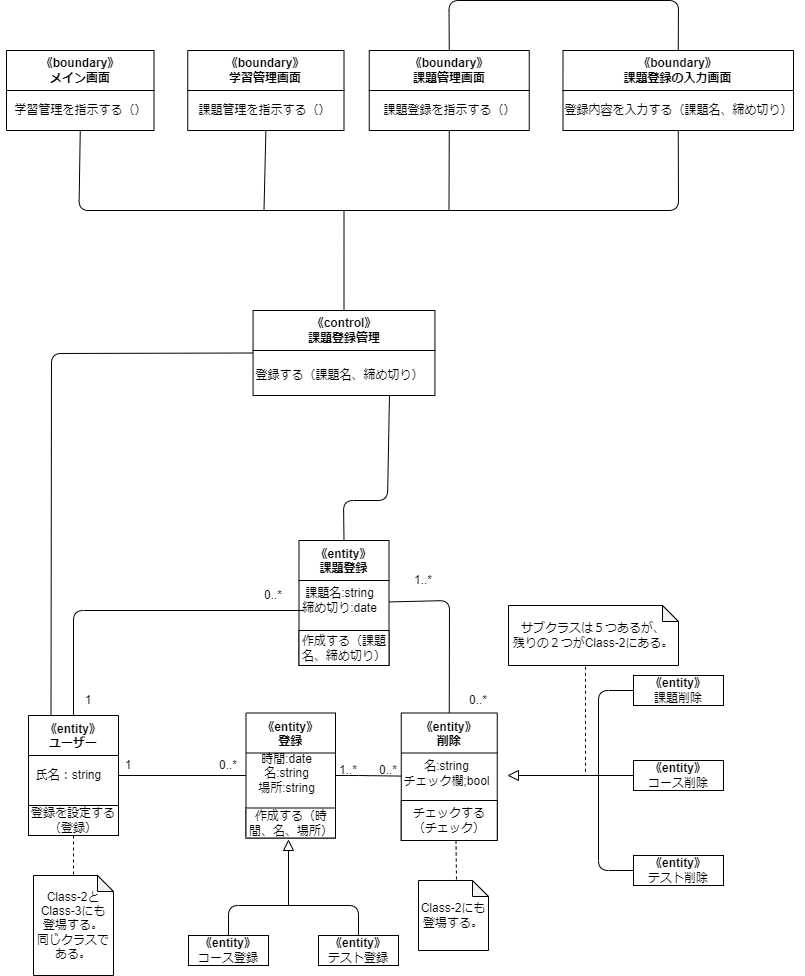

The diagram above was exported from draw.io. Its source (the exported page's mxGraphModel, read from the mxfile embedded in the PNG):
<mxGraphModel dx="1255" dy="738" grid="1" gridSize="10" guides="1" tooltips="1" connect="1" arrows="1" fold="1" page="1" pageScale="1" pageWidth="827" pageHeight="1169" math="0" shadow="0">
  <root>
    <mxCell id="0" />
    <mxCell id="1" parent="0" />
    <mxCell id="2" value="《entity》&#10;登録" style="swimlane;startSize=40;" vertex="1" parent="1">
      <mxGeometry x="262.5" y="752.5" width="89.5" height="125" as="geometry" />
    </mxCell>
    <mxCell id="3" value="時間:date&lt;br&gt;名:string&lt;br&gt;場所:string" style="text;html=1;align=center;verticalAlign=middle;resizable=0;points=[];autosize=1;strokeColor=none;fillColor=none;" vertex="1" parent="2">
      <mxGeometry y="30" width="80" height="60" as="geometry" />
    </mxCell>
    <mxCell id="4" value="作成する（時間、名、場所）" style="rounded=0;whiteSpace=wrap;html=1;" vertex="1" parent="2">
      <mxGeometry y="95" width="89.5" height="30" as="geometry" />
    </mxCell>
    <mxCell id="5" value="《entity》&#10;課題登録" style="swimlane;startSize=40;" vertex="1" parent="1">
      <mxGeometry x="315.5" y="580" width="90" height="125" as="geometry" />
    </mxCell>
    <mxCell id="6" value="課題名:string&lt;br&gt;締め切り:date" style="text;html=1;align=center;verticalAlign=middle;resizable=0;points=[];autosize=1;strokeColor=none;fillColor=none;" vertex="1" parent="5">
      <mxGeometry x="-10" y="40" width="100" height="40" as="geometry" />
    </mxCell>
    <mxCell id="7" value="作成する（課題名、締め切り）" style="rounded=0;whiteSpace=wrap;html=1;" vertex="1" parent="5">
      <mxGeometry y="90" width="90" height="35" as="geometry" />
    </mxCell>
    <mxCell id="8" value="《entity》&#10;削除" style="swimlane;startSize=40;" vertex="1" parent="1">
      <mxGeometry x="417.75" y="752.5" width="96" height="127.5" as="geometry" />
    </mxCell>
    <mxCell id="9" value="名:string&lt;br&gt;チェック欄;bool" style="text;html=1;align=center;verticalAlign=middle;resizable=0;points=[];autosize=1;strokeColor=none;fillColor=none;" vertex="1" parent="8">
      <mxGeometry x="-10" y="40" width="110" height="40" as="geometry" />
    </mxCell>
    <mxCell id="10" value="チェックする（チェック）" style="rounded=0;whiteSpace=wrap;html=1;" vertex="1" parent="8">
      <mxGeometry y="87.5" width="96" height="40" as="geometry" />
    </mxCell>
    <mxCell id="11" value="" style="endArrow=none;html=1;entryX=0.5;entryY=0;entryDx=0;entryDy=0;" edge="1" parent="1" source="5" target="8">
      <mxGeometry width="50" height="50" relative="1" as="geometry">
        <mxPoint x="375" y="665" as="sourcePoint" />
        <mxPoint x="425" y="615" as="targetPoint" />
        <Array as="points">
          <mxPoint x="466" y="640" />
        </Array>
      </mxGeometry>
    </mxCell>
    <mxCell id="12" value="&lt;span style=&quot;font-weight: 700;&quot;&gt;《entity》&lt;/span&gt;&lt;br&gt;課題削除" style="rounded=0;whiteSpace=wrap;html=1;" vertex="1" parent="1">
      <mxGeometry x="650" y="715" width="90" height="30" as="geometry" />
    </mxCell>
    <mxCell id="13" value="&lt;span style=&quot;font-weight: 700;&quot;&gt;《entity》&lt;/span&gt;&lt;br&gt;コース削除" style="rounded=0;whiteSpace=wrap;html=1;" vertex="1" parent="1">
      <mxGeometry x="650" y="800" width="90" height="30" as="geometry" />
    </mxCell>
    <mxCell id="14" value="&lt;span style=&quot;font-weight: 700;&quot;&gt;《entity》&lt;/span&gt;&lt;br&gt;テスト削除" style="rounded=0;whiteSpace=wrap;html=1;" vertex="1" parent="1">
      <mxGeometry x="650" y="895" width="90" height="30" as="geometry" />
    </mxCell>
    <mxCell id="15" value="" style="endArrow=none;html=1;" edge="1" parent="1" source="2" target="8">
      <mxGeometry width="50" height="50" relative="1" as="geometry">
        <mxPoint x="350" y="850" as="sourcePoint" />
        <mxPoint x="395" y="805" as="targetPoint" />
        <Array as="points">
          <mxPoint x="375" y="815" />
        </Array>
      </mxGeometry>
    </mxCell>
    <mxCell id="16" value="&lt;span style=&quot;font-weight: 700;&quot;&gt;《entity》&lt;/span&gt;&lt;br&gt;コース登録" style="rounded=0;whiteSpace=wrap;html=1;" vertex="1" parent="1">
      <mxGeometry x="205" y="975" width="80" height="30" as="geometry" />
    </mxCell>
    <mxCell id="17" value="&lt;span style=&quot;font-weight: 700;&quot;&gt;《entity》&lt;/span&gt;&lt;br&gt;テスト登録" style="rounded=0;whiteSpace=wrap;html=1;" vertex="1" parent="1">
      <mxGeometry x="335" y="975" width="80" height="30" as="geometry" />
    </mxCell>
    <mxCell id="18" value="1..*" style="text;html=1;strokeColor=none;fillColor=none;align=center;verticalAlign=middle;whiteSpace=wrap;rounded=0;" vertex="1" parent="1">
      <mxGeometry x="410" y="605" width="60" height="30" as="geometry" />
    </mxCell>
    <mxCell id="19" value="1..*" style="text;html=1;strokeColor=none;fillColor=none;align=center;verticalAlign=middle;whiteSpace=wrap;rounded=0;" vertex="1" parent="1">
      <mxGeometry x="335" y="795" width="60" height="30" as="geometry" />
    </mxCell>
    <mxCell id="20" value="0..*" style="text;html=1;strokeColor=none;fillColor=none;align=center;verticalAlign=middle;whiteSpace=wrap;rounded=0;" vertex="1" parent="1">
      <mxGeometry x="375" y="795" width="60" height="30" as="geometry" />
    </mxCell>
    <mxCell id="21" value="0..*" style="text;html=1;strokeColor=none;fillColor=none;align=center;verticalAlign=middle;whiteSpace=wrap;rounded=0;" vertex="1" parent="1">
      <mxGeometry x="465" y="725" width="60" height="30" as="geometry" />
    </mxCell>
    <mxCell id="22" value="" style="endArrow=none;html=1;exitX=0.5;exitY=0;exitDx=0;exitDy=0;entryX=0.5;entryY=0;entryDx=0;entryDy=0;" edge="1" parent="1" source="16" target="17">
      <mxGeometry width="50" height="50" relative="1" as="geometry">
        <mxPoint x="405" y="865" as="sourcePoint" />
        <mxPoint x="455" y="815" as="targetPoint" />
        <Array as="points">
          <mxPoint x="245" y="945" />
          <mxPoint x="375" y="945" />
        </Array>
      </mxGeometry>
    </mxCell>
    <mxCell id="23" value="" style="endArrow=none;html=1;entryX=0;entryY=0.5;entryDx=0;entryDy=0;exitX=0;exitY=0.5;exitDx=0;exitDy=0;" edge="1" parent="1" source="14" target="12">
      <mxGeometry width="50" height="50" relative="1" as="geometry">
        <mxPoint x="615" y="875" as="sourcePoint" />
        <mxPoint x="615" y="795" as="targetPoint" />
        <Array as="points">
          <mxPoint x="615" y="910" />
          <mxPoint x="615" y="730" />
        </Array>
      </mxGeometry>
    </mxCell>
    <mxCell id="24" value="" style="endArrow=none;html=1;entryX=0;entryY=0.5;entryDx=0;entryDy=0;exitX=0;exitY=0.5;exitDx=0;exitDy=0;" edge="1" parent="1" source="25" target="13">
      <mxGeometry width="50" height="50" relative="1" as="geometry">
        <mxPoint x="555" y="815" as="sourcePoint" />
        <mxPoint x="565" y="775" as="targetPoint" />
      </mxGeometry>
    </mxCell>
    <mxCell id="25" value="" style="triangle;whiteSpace=wrap;html=1;direction=west;" vertex="1" parent="1">
      <mxGeometry x="525" y="810" width="10" height="10" as="geometry" />
    </mxCell>
    <mxCell id="26" value="《entity》&#10;ユーザー" style="swimlane;startSize=40;" vertex="1" parent="1">
      <mxGeometry x="45" y="755" width="90" height="120" as="geometry">
        <mxRectangle x="25" y="210" width="90" height="30" as="alternateBounds" />
      </mxGeometry>
    </mxCell>
    <mxCell id="27" value="氏名：string" style="text;html=1;align=center;verticalAlign=middle;resizable=0;points=[];autosize=1;strokeColor=none;fillColor=none;" vertex="1" parent="26">
      <mxGeometry x="-5" y="45" width="90" height="30" as="geometry" />
    </mxCell>
    <mxCell id="28" value="登録を設定する（登録）" style="rounded=0;whiteSpace=wrap;html=1;" vertex="1" parent="26">
      <mxGeometry y="90" width="90" height="30" as="geometry" />
    </mxCell>
    <mxCell id="29" value="" style="endArrow=none;html=1;" edge="1" parent="1" source="26" target="2">
      <mxGeometry width="50" height="50" relative="1" as="geometry">
        <mxPoint x="205" y="845" as="sourcePoint" />
        <mxPoint x="215" y="875" as="targetPoint" />
      </mxGeometry>
    </mxCell>
    <mxCell id="30" value="1" style="text;html=1;strokeColor=none;fillColor=none;align=center;verticalAlign=middle;whiteSpace=wrap;rounded=0;" vertex="1" parent="1">
      <mxGeometry x="115" y="790" width="60" height="30" as="geometry" />
    </mxCell>
    <mxCell id="31" value="0..*" style="text;html=1;strokeColor=none;fillColor=none;align=center;verticalAlign=middle;whiteSpace=wrap;rounded=0;" vertex="1" parent="1">
      <mxGeometry x="215" y="790" width="60" height="30" as="geometry" />
    </mxCell>
    <mxCell id="32" value="" style="endArrow=none;html=1;exitX=0.5;exitY=0;exitDx=0;exitDy=0;entryX=1;entryY=1;entryDx=0;entryDy=0;" edge="1" parent="1" source="26" target="34">
      <mxGeometry width="50" height="50" relative="1" as="geometry">
        <mxPoint x="275" y="755" as="sourcePoint" />
        <mxPoint x="325" y="705" as="targetPoint" />
        <Array as="points">
          <mxPoint x="90" y="650" />
        </Array>
      </mxGeometry>
    </mxCell>
    <mxCell id="33" value="1" style="text;html=1;strokeColor=none;fillColor=none;align=center;verticalAlign=middle;whiteSpace=wrap;rounded=0;" vertex="1" parent="1">
      <mxGeometry x="75" y="725" width="60" height="30" as="geometry" />
    </mxCell>
    <mxCell id="34" value="0..*" style="text;html=1;strokeColor=none;fillColor=none;align=center;verticalAlign=middle;whiteSpace=wrap;rounded=0;" vertex="1" parent="1">
      <mxGeometry x="260" y="620" width="60" height="30" as="geometry" />
    </mxCell>
    <mxCell id="35" value="" style="endArrow=none;dashed=1;html=1;exitX=0.5;exitY=1;exitDx=0;exitDy=0;entryX=0.5;entryY=0;entryDx=0;entryDy=0;entryPerimeter=0;" edge="1" parent="1" source="26" target="36">
      <mxGeometry width="50" height="50" relative="1" as="geometry">
        <mxPoint x="245" y="885" as="sourcePoint" />
        <mxPoint x="93" y="905" as="targetPoint" />
      </mxGeometry>
    </mxCell>
    <mxCell id="36" value="Class-2と&lt;br&gt;Class-3にも&lt;br&gt;登場する。&lt;br&gt;同じクラスである。" style="shape=note;whiteSpace=wrap;html=1;backgroundOutline=1;darkOpacity=0.05;size=16;" vertex="1" parent="1">
      <mxGeometry x="50" y="915" width="80" height="100" as="geometry" />
    </mxCell>
    <mxCell id="37" value="" style="endArrow=none;dashed=1;html=1;exitX=0.5;exitY=1;exitDx=0;exitDy=0;" edge="1" parent="1">
      <mxGeometry width="50" height="50" relative="1" as="geometry">
        <mxPoint x="472.5" y="880" as="sourcePoint" />
        <mxPoint x="473" y="920" as="targetPoint" />
      </mxGeometry>
    </mxCell>
    <mxCell id="38" value="Class-2にも&lt;br&gt;登場する。" style="shape=note;whiteSpace=wrap;html=1;backgroundOutline=1;darkOpacity=0.05;size=16;" vertex="1" parent="1">
      <mxGeometry x="435" y="920" width="70" height="70" as="geometry" />
    </mxCell>
    <mxCell id="39" value="" style="endArrow=none;dashed=1;html=1;exitX=0.453;exitY=1.022;exitDx=0;exitDy=0;exitPerimeter=0;" edge="1" parent="1" source="40">
      <mxGeometry width="50" height="50" relative="1" as="geometry">
        <mxPoint x="602" y="745" as="sourcePoint" />
        <mxPoint x="602" y="815" as="targetPoint" />
      </mxGeometry>
    </mxCell>
    <mxCell id="40" value="サブクラスは５つあるが、&lt;br&gt;残りの２つがClass-2にある。" style="shape=note;whiteSpace=wrap;html=1;backgroundOutline=1;darkOpacity=0.05;size=16;" vertex="1" parent="1">
      <mxGeometry x="525" y="645" width="170" height="60" as="geometry" />
    </mxCell>
    <mxCell id="41" value="&lt;span style=&quot;&quot;&gt;《control》&lt;br&gt;課題登録管理&lt;br&gt;&lt;/span&gt;" style="swimlane;whiteSpace=wrap;html=1;startSize=40;" vertex="1" parent="1">
      <mxGeometry x="269.56" y="350" width="181.88" height="85" as="geometry" />
    </mxCell>
    <mxCell id="42" value="登録する（課題名、締め切り）" style="text;html=1;align=center;verticalAlign=middle;resizable=0;points=[];autosize=1;strokeColor=none;fillColor=none;" vertex="1" parent="41">
      <mxGeometry x="-8.120000000000001" y="50" width="190" height="30" as="geometry" />
    </mxCell>
    <mxCell id="43" value="《boundary》&lt;br&gt;メイン画面" style="swimlane;whiteSpace=wrap;html=1;startSize=40;" vertex="1" parent="1">
      <mxGeometry x="23" y="90" width="147.5" height="80" as="geometry" />
    </mxCell>
    <mxCell id="44" value="学習管理を指示する（）" style="text;html=1;align=center;verticalAlign=middle;resizable=0;points=[];autosize=1;strokeColor=none;fillColor=none;" vertex="1" parent="43">
      <mxGeometry x="-6.25" y="45" width="160" height="30" as="geometry" />
    </mxCell>
    <mxCell id="45" value="《boundary》&lt;br&gt;学習管理画面" style="swimlane;whiteSpace=wrap;html=1;startSize=40;" vertex="1" parent="1">
      <mxGeometry x="204.25" y="90" width="156.25" height="80" as="geometry" />
    </mxCell>
    <mxCell id="46" value="課題管理を指示する（）" style="text;html=1;align=center;verticalAlign=middle;resizable=0;points=[];autosize=1;strokeColor=none;fillColor=none;" vertex="1" parent="45">
      <mxGeometry x="-3.75" y="45" width="160" height="30" as="geometry" />
    </mxCell>
    <mxCell id="47" value="《boundary》&lt;br&gt;課題管理画面" style="swimlane;whiteSpace=wrap;html=1;startSize=40;" vertex="1" parent="1">
      <mxGeometry x="385.75" y="90" width="160" height="80" as="geometry" />
    </mxCell>
    <mxCell id="48" value="課題登録を指示する（）" style="text;html=1;align=center;verticalAlign=middle;resizable=0;points=[];autosize=1;strokeColor=none;fillColor=none;" vertex="1" parent="47">
      <mxGeometry y="45" width="160" height="30" as="geometry" />
    </mxCell>
    <mxCell id="49" value="《boundary》&lt;br&gt;課題登録の入力画面" style="swimlane;whiteSpace=wrap;html=1;startSize=40;" vertex="1" parent="1">
      <mxGeometry x="579.5" y="90" width="230.5" height="80" as="geometry" />
    </mxCell>
    <mxCell id="50" value="登録内容を入力する（課題名、締め切り）" style="text;html=1;align=center;verticalAlign=middle;resizable=0;points=[];autosize=1;strokeColor=none;fillColor=none;" vertex="1" parent="49">
      <mxGeometry x="-9.5" y="45" width="250" height="30" as="geometry" />
    </mxCell>
    <mxCell id="51" value="" style="endArrow=none;html=1;exitX=0.5;exitY=1;exitDx=0;exitDy=0;entryX=0.5;entryY=1;entryDx=0;entryDy=0;" edge="1" parent="1" source="43" target="49">
      <mxGeometry width="50" height="50" relative="1" as="geometry">
        <mxPoint x="105.5" y="120" as="sourcePoint" />
        <mxPoint x="655.5" y="130" as="targetPoint" />
        <Array as="points">
          <mxPoint x="95.5" y="250" />
          <mxPoint x="695" y="250" />
        </Array>
      </mxGeometry>
    </mxCell>
    <mxCell id="52" value="" style="endArrow=none;html=1;entryX=0.5;entryY=1;entryDx=0;entryDy=0;" edge="1" parent="1" target="47">
      <mxGeometry width="50" height="50" relative="1" as="geometry">
        <mxPoint x="465.5" y="249.99999999999977" as="sourcePoint" />
        <mxPoint x="325.5" y="200" as="targetPoint" />
      </mxGeometry>
    </mxCell>
    <mxCell id="53" value="" style="endArrow=none;html=1;entryX=0.5;entryY=1;entryDx=0;entryDy=0;" edge="1" parent="1" target="45">
      <mxGeometry width="50" height="50" relative="1" as="geometry">
        <mxPoint x="280.5" y="249.99999999999977" as="sourcePoint" />
        <mxPoint x="325.5" y="210" as="targetPoint" />
      </mxGeometry>
    </mxCell>
    <mxCell id="54" value="" style="endArrow=none;html=1;exitX=0.5;exitY=0;exitDx=0;exitDy=0;" edge="1" parent="1" source="41">
      <mxGeometry width="50" height="50" relative="1" as="geometry">
        <mxPoint x="305.5" y="330" as="sourcePoint" />
        <mxPoint x="360.5" y="249.99999999999977" as="targetPoint" />
      </mxGeometry>
    </mxCell>
    <mxCell id="55" value="" style="endArrow=none;html=1;entryX=0.5;entryY=0;entryDx=0;entryDy=0;exitX=0.5;exitY=0;exitDx=0;exitDy=0;" edge="1" parent="1" source="47" target="49">
      <mxGeometry width="50" height="50" relative="1" as="geometry">
        <mxPoint x="465.5" y="10" as="sourcePoint" />
        <mxPoint x="755.5" y="320" as="targetPoint" />
        <Array as="points">
          <mxPoint x="465.5" y="40" />
          <mxPoint x="695" y="40" />
        </Array>
      </mxGeometry>
    </mxCell>
    <mxCell id="56" value="" style="endArrow=none;html=1;" edge="1" parent="1" target="57">
      <mxGeometry width="50" height="50" relative="1" as="geometry">
        <mxPoint x="305" y="945" as="sourcePoint" />
        <mxPoint x="305" y="875" as="targetPoint" />
      </mxGeometry>
    </mxCell>
    <mxCell id="57" value="" style="triangle;whiteSpace=wrap;html=1;direction=north;" vertex="1" parent="1">
      <mxGeometry x="300" y="880" width="10" height="10" as="geometry" />
    </mxCell>
    <mxCell id="58" value="" style="endArrow=none;html=1;exitX=0.25;exitY=0;exitDx=0;exitDy=0;entryX=0;entryY=0.5;entryDx=0;entryDy=0;" edge="1" parent="1" source="26" target="41">
      <mxGeometry width="50" height="50" relative="1" as="geometry">
        <mxPoint x="30" y="690" as="sourcePoint" />
        <mxPoint x="80" y="640" as="targetPoint" />
        <Array as="points">
          <mxPoint x="68" y="393" />
        </Array>
      </mxGeometry>
    </mxCell>
    <mxCell id="61" value="" style="endArrow=none;html=1;exitX=0.5;exitY=0;exitDx=0;exitDy=0;entryX=0.75;entryY=1;entryDx=0;entryDy=0;" edge="1" parent="1" source="5" target="41">
      <mxGeometry width="50" height="50" relative="1" as="geometry">
        <mxPoint x="480" y="580" as="sourcePoint" />
        <mxPoint x="530" y="530" as="targetPoint" />
        <Array as="points">
          <mxPoint x="360" y="540" />
          <mxPoint x="404" y="540" />
        </Array>
      </mxGeometry>
    </mxCell>
  </root>
</mxGraphModel>